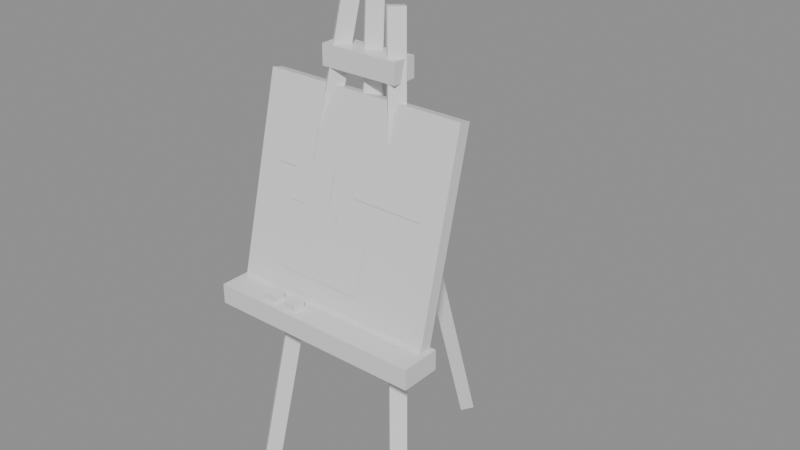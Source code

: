 # Source: art_easel_basic.blend  (saved by Blender 5.2.44; exported with 4.5.12 LTS)
import bpy
from mathutils import Matrix  # noqa: F401  (used for matrix-valued properties, if any)

bpy.ops.wm.read_factory_settings(use_empty=True)
scene = bpy.context.scene
scene.name = 'Scene'

# ---- collections
col_art_easel_basic_gridguides = bpy.data.collections.new('art_easel_basic_GridGuides'); scene.collection.children.link(col_art_easel_basic_gridguides)

# ---- materials (node trees are filled in below, after node groups)
mat_halka_vertexcolor = bpy.data.materials.new('HALKA_VertexColor')

# ---- material node trees
mat_halka_vertexcolor.use_nodes = True; mat_halka_vertexcolor.node_tree.nodes.clear()
_N = mat_halka_vertexcolor.node_tree.nodes; _L = mat_halka_vertexcolor.node_tree.links
n0 = _N.new('ShaderNodeBsdfPrincipled'); n0.name = 'Principled BSDF'; n0.location = (-200, 100)
n0.inputs[10].default_value = 0.005
n1 = _N.new('ShaderNodeOutputMaterial'); n1.name = 'Material Output'; n1.location = (200, 100)
_L.new(n0.outputs[0], n1.inputs[0])
n1.is_active_output = True

# ---- meshes
me_art_easel_basic_mesh = bpy.data.meshes.new('art_easel_basic_Mesh')
me_art_easel_basic_mesh.from_pydata([(0.03, 0.06, 0.44), (0.03, 0.06, 0.4), (0.07981, 0.1218, -0.003089), (0.1998, 0.2618, 0.9769), (0.1018, 0.09981, -0.002647), (0.2218, 0.2398, 0.9774), (0.08019, 0.07822, 0.003089), (0.2002, 0.2182, 0.9831), (0.05816, 0.1002, 0.002647), (0.1782, 0.2402, 0.9826), (0.4202, 0.1218, -0.003089), (0.3002, 0.2618, 0.9769), (0.4418, 0.1002, 0.002647), (0.3218, 0.2402, 0.9826), (0.4198, 0.07822, 0.003089), (0.2998, 0.2182, 0.9831), (0.3982, 0.09981, -0.002647), (0.2782, 0.2398, 0.9774), (0.25, 0.5591, 0.005991), (0.25, 0.2891, 0.866), (0.27, 0.54, 0.0), (0.27, 0.27, 0.86), (0.25, 0.5209, -0.005991), (0.25, 0.2509, 0.854), (0.23, 0.54, 0.0), (0.23, 0.27, 0.86), (0.25, 0.242, 0.5488), (0.25, 0.272, 1.079), (0.272, 0.22, 0.55), (0.272, 0.25, 1.08), (0.25, 0.198, 0.5512), (0.25, 0.228, 1.081), (0.228, 0.22, 0.55), (0.228, 0.25, 1.08), (0.03, 0.14, 0.4), (0.03, 0.14, 0.44), (0.47, 0.06, 0.4), (0.47, 0.06, 0.44), (0.47, 0.14, 0.4), (0.47, 0.14, 0.44), (0.17, 0.2, 0.86), (0.17, 0.2, 0.9), (0.17, 0.25, 0.86), (0.17, 0.25, 0.9), (0.33, 0.2, 0.86), (0.33, 0.2, 0.9), (0.33, 0.25, 0.86), (0.33, 0.25, 0.9), (0.04, 0.11, 0.44), (0.46, 0.11, 0.44), (0.46, 0.2068, 0.8281), (0.04, 0.2068, 0.8281), (0.04, 0.1343, 0.434), (0.46, 0.1343, 0.434), (0.46, 0.231, 0.8221), (0.04, 0.231, 0.8221), (0.055, 0.1117, 0.455), (0.445, 0.1117, 0.455), (0.445, 0.2012, 0.814), (0.055, 0.2012, 0.814), (0.27, 0.1593, 0.6544), (0.42, 0.1593, 0.6544), (0.42, 0.186, 0.7612), (0.27, 0.186, 0.7612), (0.13, 0.1182, 0.4895), (0.31, 0.1182, 0.4895), (0.31, 0.1448, 0.5962), (0.13, 0.1448, 0.5962), (0.09, 0.1642, 0.6738), (0.17, 0.1642, 0.6738), (0.17, 0.186, 0.7612), (0.09, 0.186, 0.7612), (0.13, 0.1497, 0.6156), (0.22, 0.1497, 0.6156), (0.22, 0.169, 0.6932), (0.13, 0.169, 0.6932), (0.16, 0.1351, 0.5574), (0.24, 0.1351, 0.5574), (0.24, 0.1521, 0.6253), (0.16, 0.1521, 0.6253), (0.13, 0.07, 0.44), (0.13, 0.07, 0.455), (0.13, 0.095, 0.44), (0.13, 0.095, 0.455), (0.155, 0.07, 0.44), (0.155, 0.07, 0.455), (0.155, 0.095, 0.44), (0.155, 0.095, 0.455), (0.18, 0.07, 0.44), (0.18, 0.07, 0.455), (0.18, 0.095, 0.44), (0.18, 0.095, 0.455), (0.205, 0.07, 0.44), (0.205, 0.07, 0.455), (0.205, 0.095, 0.44), (0.205, 0.095, 0.455)], [], [(12, 13, 15, 14), (10, 11, 13, 12), (2, 3, 5, 4), (13, 11, 17, 15), (18, 19, 21, 20), (4, 5, 7, 6), (5, 3, 9, 7), (20, 21, 23, 22), (6, 7, 9, 8), (28, 29, 31, 30), (39, 35, 0, 37), (8, 9, 3, 2), (2, 4, 6, 8), (26, 27, 29, 28), (14, 15, 17, 16), (34, 35, 39, 38), (40, 41, 43, 42), (16, 17, 11, 10), (14, 16, 10, 12), (22, 24, 18, 20), (22, 23, 25, 24), (38, 39, 37, 36), (31, 29, 27, 33), (24, 25, 19, 18), (21, 19, 25, 23), (1, 0, 35, 34), (30, 31, 33, 32), (34, 38, 36, 1), (36, 37, 0, 1), (32, 33, 27, 26), (26, 28, 30, 32), (42, 43, 47, 46), (46, 47, 45, 44), (44, 45, 41, 40), (42, 46, 44, 40), (47, 43, 41, 45), (48, 49, 50, 51), (52, 55, 54, 53), (48, 52, 53, 49), (49, 53, 54, 50), (50, 54, 55, 51), (51, 55, 52, 48), (56, 57, 58, 59), (60, 61, 62, 63), (64, 65, 66, 67), (68, 69, 70, 71), (72, 73, 74, 75), (76, 77, 78, 79), (80, 81, 83, 82), (82, 83, 87, 86), (86, 87, 85, 84), (84, 85, 81, 80), (82, 86, 84, 80), (87, 83, 81, 85), (88, 89, 91, 90), (90, 91, 95, 94), (94, 95, 93, 92), (92, 93, 89, 88), (90, 94, 92, 88), (95, 91, 89, 93)])
_ca = me_art_easel_basic_mesh.color_attributes.new('Col', 'FLOAT_COLOR', 'CORNER')
_ca.data.foreach_set('color', [0.1529, 0.05781, 0.02843, 1.0, 0.1529, 0.05781, 0.02843, 1.0, 0.1529, 0.05781, 0.02843, 1.0, 0.1529, 0.05781, 0.02843, 1.0, 0.1529, 0.05781, 0.02843, 1.0, 0.1529, 0.05781, 0.02843, 1.0, 0.1529, 0.05781, 0.02843, 1.0, 0.1529, 0.05781, 0.02843, 1.0, 0.1529, 0.05781, 0.02843, 1.0, 0.1529, 0.05781, 0.02843, 1.0, 0.1529, 0.05781, 0.02843, 1.0, 0.1529, 0.05781, 0.02843, 1.0, 0.1529, 0.05781, 0.02843, 1.0, 0.1529, 0.05781, 0.02843, 1.0, 0.1529, 0.05781, 0.02843, 1.0, 0.1529, 0.05781, 0.02843, 1.0, 0.05127, 0.02122, 0.01298, 1.0, 0.05127, 0.02122, 0.01298, 1.0, 0.05127, 0.02122, 0.01298, 1.0, 0.05127, 0.02122, 0.01298, 1.0, 0.1529, 0.05781, 0.02843, 1.0, 0.1529, 0.05781, 0.02843, 1.0, 0.1529, 0.05781, 0.02843, 1.0, 0.1529, 0.05781, 0.02843, 1.0, 0.1529, 0.05781, 0.02843, 1.0, 0.1529, 0.05781, 0.02843, 1.0, 0.1529, 0.05781, 0.02843, 1.0, 0.1529, 0.05781, 0.02843, 1.0, 0.05127, 0.02122, 0.01298, 1.0, 0.05127, 0.02122, 0.01298, 1.0, 0.05127, 0.02122, 0.01298, 1.0, 0.05127, 0.02122, 0.01298, 1.0, 0.1529, 0.05781, 0.02843, 1.0, 0.1529, 0.05781, 0.02843, 1.0, 0.1529, 0.05781, 0.02843, 1.0, 0.1529, 0.05781, 0.02843, 1.0, 0.2623, 0.09084, 0.04374, 1.0, 0.2623, 0.09084, 0.04374, 1.0, 0.2623, 0.09084, 0.04374, 1.0, 0.2623, 0.09084, 0.04374, 1.0, 0.1529, 0.05781, 0.02843, 1.0, 0.1529, 0.05781, 0.02843, 1.0, 0.1529, 0.05781, 0.02843, 1.0, 0.1529, 0.05781, 0.02843, 1.0, 0.1529, 0.05781, 0.02843, 1.0, 0.1529, 0.05781, 0.02843, 1.0, 0.1529, 0.05781, 0.02843, 1.0, 0.1529, 0.05781, 0.02843, 1.0, 0.1529, 0.05781, 0.02843, 1.0, 0.1529, 0.05781, 0.02843, 1.0, 0.1529, 0.05781, 0.02843, 1.0, 0.1529, 0.05781, 0.02843, 1.0, 0.2623, 0.09084, 0.04374, 1.0, 0.2623, 0.09084, 0.04374, 1.0, 0.2623, 0.09084, 0.04374, 1.0, 0.2623, 0.09084, 0.04374, 1.0, 0.1529, 0.05781, 0.02843, 1.0, 0.1529, 0.05781, 0.02843, 1.0, 0.1529, 0.05781, 0.02843, 1.0, 0.1529, 0.05781, 0.02843, 1.0, 0.2623, 0.09084, 0.04374, 1.0, 0.2623, 0.09084, 0.04374, 1.0, 0.2623, 0.09084, 0.04374, 1.0, 0.2623, 0.09084, 0.04374, 1.0, 0.2623, 0.09084, 0.04374, 1.0, 0.2623, 0.09084, 0.04374, 1.0, 0.2623, 0.09084, 0.04374, 1.0, 0.2623, 0.09084, 0.04374, 1.0, 0.1529, 0.05781, 0.02843, 1.0, 0.1529, 0.05781, 0.02843, 1.0, 0.1529, 0.05781, 0.02843, 1.0, 0.1529, 0.05781, 0.02843, 1.0, 0.1529, 0.05781, 0.02843, 1.0, 0.1529, 0.05781, 0.02843, 1.0, 0.1529, 0.05781, 0.02843, 1.0, 0.1529, 0.05781, 0.02843, 1.0, 0.05127, 0.02122, 0.01298, 1.0, 0.05127, 0.02122, 0.01298, 1.0, 0.05127, 0.02122, 0.01298, 1.0, 0.05127, 0.02122, 0.01298, 1.0, 0.05127, 0.02122, 0.01298, 1.0, 0.05127, 0.02122, 0.01298, 1.0, 0.05127, 0.02122, 0.01298, 1.0, 0.05127, 0.02122, 0.01298, 1.0, 0.2623, 0.09084, 0.04374, 1.0, 0.2623, 0.09084, 0.04374, 1.0, 0.2623, 0.09084, 0.04374, 1.0, 0.2623, 0.09084, 0.04374, 1.0, 0.2623, 0.09084, 0.04374, 1.0, 0.2623, 0.09084, 0.04374, 1.0, 0.2623, 0.09084, 0.04374, 1.0, 0.2623, 0.09084, 0.04374, 1.0, 0.05127, 0.02122, 0.01298, 1.0, 0.05127, 0.02122, 0.01298, 1.0, 0.05127, 0.02122, 0.01298, 1.0, 0.05127, 0.02122, 0.01298, 1.0, 0.05127, 0.02122, 0.01298, 1.0, 0.05127, 0.02122, 0.01298, 1.0, 0.05127, 0.02122, 0.01298, 1.0, 0.05127, 0.02122, 0.01298, 1.0, 0.2623, 0.09084, 0.04374, 1.0, 0.2623, 0.09084, 0.04374, 1.0, 0.2623, 0.09084, 0.04374, 1.0, 0.2623, 0.09084, 0.04374, 1.0, 0.2623, 0.09084, 0.04374, 1.0, 0.2623, 0.09084, 0.04374, 1.0, 0.2623, 0.09084, 0.04374, 1.0, 0.2623, 0.09084, 0.04374, 1.0, 0.2623, 0.09084, 0.04374, 1.0, 0.2623, 0.09084, 0.04374, 1.0, 0.2623, 0.09084, 0.04374, 1.0, 0.2623, 0.09084, 0.04374, 1.0, 0.2623, 0.09084, 0.04374, 1.0, 0.2623, 0.09084, 0.04374, 1.0, 0.2623, 0.09084, 0.04374, 1.0, 0.2623, 0.09084, 0.04374, 1.0, 0.2623, 0.09084, 0.04374, 1.0, 0.2623, 0.09084, 0.04374, 1.0, 0.2623, 0.09084, 0.04374, 1.0, 0.2623, 0.09084, 0.04374, 1.0, 0.2623, 0.09084, 0.04374, 1.0, 0.2623, 0.09084, 0.04374, 1.0, 0.2623, 0.09084, 0.04374, 1.0, 0.2623, 0.09084, 0.04374, 1.0, 0.2623, 0.09084, 0.04374, 1.0, 0.2623, 0.09084, 0.04374, 1.0, 0.2623, 0.09084, 0.04374, 1.0, 0.2623, 0.09084, 0.04374, 1.0, 0.2623, 0.09084, 0.04374, 1.0, 0.2623, 0.09084, 0.04374, 1.0, 0.2623, 0.09084, 0.04374, 1.0, 0.2623, 0.09084, 0.04374, 1.0, 0.2623, 0.09084, 0.04374, 1.0, 0.2623, 0.09084, 0.04374, 1.0, 0.2623, 0.09084, 0.04374, 1.0, 0.2623, 0.09084, 0.04374, 1.0, 0.2623, 0.09084, 0.04374, 1.0, 0.2623, 0.09084, 0.04374, 1.0, 0.2623, 0.09084, 0.04374, 1.0, 0.2623, 0.09084, 0.04374, 1.0, 0.2623, 0.09084, 0.04374, 1.0, 0.2623, 0.09084, 0.04374, 1.0, 0.2623, 0.09084, 0.04374, 1.0, 0.2623, 0.09084, 0.04374, 1.0, 0.6172, 0.5395, 0.4342, 1.0, 0.6172, 0.5395, 0.4342, 1.0, 0.6172, 0.5395, 0.4342, 1.0, 0.6172, 0.5395, 0.4342, 1.0, 0.6172, 0.5395, 0.4342, 1.0, 0.6172, 0.5395, 0.4342, 1.0, 0.6172, 0.5395, 0.4342, 1.0, 0.6172, 0.5395, 0.4342, 1.0, 0.6172, 0.5395, 0.4342, 1.0, 0.6172, 0.5395, 0.4342, 1.0, 0.6172, 0.5395, 0.4342, 1.0, 0.6172, 0.5395, 0.4342, 1.0, 0.6172, 0.5395, 0.4342, 1.0, 0.6172, 0.5395, 0.4342, 1.0, 0.6172, 0.5395, 0.4342, 1.0, 0.6172, 0.5395, 0.4342, 1.0, 0.6172, 0.5395, 0.4342, 1.0, 0.6172, 0.5395, 0.4342, 1.0, 0.6172, 0.5395, 0.4342, 1.0, 0.6172, 0.5395, 0.4342, 1.0, 0.6172, 0.5395, 0.4342, 1.0, 0.6172, 0.5395, 0.4342, 1.0, 0.6172, 0.5395, 0.4342, 1.0, 0.6172, 0.5395, 0.4342, 1.0, 0.9216, 0.7835, 0.5972, 1.0, 0.9216, 0.7835, 0.5972, 1.0, 0.9216, 0.7835, 0.5972, 1.0, 0.9216, 0.7835, 0.5972, 1.0, 0.8796, 0.6584, 0.2874, 1.0, 0.8796, 0.6584, 0.2874, 1.0, 0.8796, 0.6584, 0.2874, 1.0, 0.8796, 0.6584, 0.2874, 1.0, 0.9216, 0.4735, 0.3613, 1.0, 0.9216, 0.4735, 0.3613, 1.0, 0.9216, 0.4735, 0.3613, 1.0, 0.9216, 0.4735, 0.3613, 1.0, 0.2195, 0.3916, 0.7084, 1.0, 0.2195, 0.3916, 0.7084, 1.0, 0.2195, 0.3916, 0.7084, 1.0, 0.2195, 0.3916, 0.7084, 1.0, 0.2195, 0.3916, 0.7084, 1.0, 0.2195, 0.3916, 0.7084, 1.0, 0.2195, 0.3916, 0.7084, 1.0, 0.2195, 0.3916, 0.7084, 1.0, 0.2195, 0.3916, 0.7084, 1.0, 0.2195, 0.3916, 0.7084, 1.0, 0.2195, 0.3916, 0.7084, 1.0, 0.2195, 0.3916, 0.7084, 1.0, 0.2195, 0.3916, 0.7084, 1.0, 0.2195, 0.3916, 0.7084, 1.0, 0.2195, 0.3916, 0.7084, 1.0, 0.2195, 0.3916, 0.7084, 1.0, 0.2195, 0.3916, 0.7084, 1.0, 0.2195, 0.3916, 0.7084, 1.0, 0.2195, 0.3916, 0.7084, 1.0, 0.2195, 0.3916, 0.7084, 1.0, 0.2195, 0.3916, 0.7084, 1.0, 0.2195, 0.3916, 0.7084, 1.0, 0.2195, 0.3916, 0.7084, 1.0, 0.2195, 0.3916, 0.7084, 1.0, 0.2195, 0.3916, 0.7084, 1.0, 0.2195, 0.3916, 0.7084, 1.0, 0.2195, 0.3916, 0.7084, 1.0, 0.2195, 0.3916, 0.7084, 1.0, 0.2195, 0.3916, 0.7084, 1.0, 0.2195, 0.3916, 0.7084, 1.0, 0.2195, 0.3916, 0.7084, 1.0, 0.2195, 0.3916, 0.7084, 1.0, 0.2195, 0.3916, 0.7084, 1.0, 0.2195, 0.3916, 0.7084, 1.0, 0.2195, 0.3916, 0.7084, 1.0, 0.2195, 0.3916, 0.7084, 1.0, 0.8796, 0.6584, 0.2874, 1.0, 0.8796, 0.6584, 0.2874, 1.0, 0.8796, 0.6584, 0.2874, 1.0, 0.8796, 0.6584, 0.2874, 1.0, 0.8796, 0.6584, 0.2874, 1.0, 0.8796, 0.6584, 0.2874, 1.0, 0.8796, 0.6584, 0.2874, 1.0, 0.8796, 0.6584, 0.2874, 1.0, 0.8796, 0.6584, 0.2874, 1.0, 0.8796, 0.6584, 0.2874, 1.0, 0.8796, 0.6584, 0.2874, 1.0, 0.8796, 0.6584, 0.2874, 1.0, 0.8796, 0.6584, 0.2874, 1.0, 0.8796, 0.6584, 0.2874, 1.0, 0.8796, 0.6584, 0.2874, 1.0, 0.8796, 0.6584, 0.2874, 1.0, 0.8796, 0.6584, 0.2874, 1.0, 0.8796, 0.6584, 0.2874, 1.0, 0.8796, 0.6584, 0.2874, 1.0, 0.8796, 0.6584, 0.2874, 1.0, 0.8796, 0.6584, 0.2874, 1.0, 0.8796, 0.6584, 0.2874, 1.0, 0.8796, 0.6584, 0.2874, 1.0, 0.8796, 0.6584, 0.2874, 1.0])
me_art_easel_basic_mesh.materials.append(mat_halka_vertexcolor)
me_art_easel_basic_mesh.update()

# ---- objects
ob_art_easel_basic = bpy.data.objects.new('art_easel_basic', me_art_easel_basic_mesh)
ob_cell_0_0 = bpy.data.objects.new('cell_0_0', None)
ob_cell_0_1 = bpy.data.objects.new('cell_0_1', None)
ob_cell_1_0 = bpy.data.objects.new('cell_1_0', None)
ob_cell_1_1 = bpy.data.objects.new('cell_1_1', None)

# ---- transforms, parenting, visibility, modifiers, constraints
ob_art_easel_basic.location = (0.0, 0.0, 0.0)
ob_cell_0_0.location = (0.0, 0.0, 0.0)
ob_cell_0_0.empty_display_size = 0.25
ob_cell_0_1.location = (0.0, 0.5, 0.0)
ob_cell_0_1.empty_display_size = 0.25
ob_cell_1_0.location = (0.5, 0.0, 0.0)
ob_cell_1_0.empty_display_size = 0.25
ob_cell_1_1.location = (0.5, 0.5, 0.0)
ob_cell_1_1.empty_display_size = 0.25

# ---- collection membership
scene.collection.objects.link(ob_art_easel_basic)
col_art_easel_basic_gridguides.objects.link(ob_cell_0_0)
col_art_easel_basic_gridguides.objects.link(ob_cell_0_1)
col_art_easel_basic_gridguides.objects.link(ob_cell_1_0)
col_art_easel_basic_gridguides.objects.link(ob_cell_1_1)

# ---- scene / render settings (as saved in the file)
scene.frame_start = 1; scene.frame_end = 250; scene.frame_set(1)
scene.render.engine = 'BLENDER_EEVEE_NEXT'
scene.render.bake_bias = 0.0
scene.render.bake_samples = 0
scene.render.compositor_device = 'GPU'
scene.eevee.use_volume_custom_range = False
scene.eevee.fast_gi_thickness_near = 0.1
scene.eevee.fast_gi_thickness_far = 0.0
scene.eevee.ray_tracing_options.screen_trace_thickness = 0.1
bpy.context.view_layer.update()

# ---- added for rendering (the .blend has no active camera and no usable light): camera, sun + grey world if the file has none
cam_auto = bpy.data.cameras.new('AutoCamera')
cam_auto.lens = 50.0
cam_auto.sensor_width = 36.0
cam_auto.clip_end = 1000.0
ob_auto_camera = bpy.data.objects.new('AutoCamera', cam_auto)
scene.collection.objects.link(ob_auto_camera)
ob_auto_camera.location = (1.42935, -1.10568, 1.4811)
ob_auto_camera.rotation_euler = (1.09748, -7.21219e-08, 0.694738)
scene.camera = ob_auto_camera
light_auto_sun = bpy.data.lights.new('AutoSun', 'SUN')
light_auto_sun.energy = 3.0
light_auto_sun.angle = 0.0523599
ob_auto_sun = bpy.data.objects.new('AutoSun', light_auto_sun)
scene.collection.objects.link(ob_auto_sun)
ob_auto_sun.rotation_euler = (0.872665, 0.174533, 0.523599)
if scene.world is None:
    world_auto = bpy.data.worlds.new('AutoWorld')
    world_auto.color = (0.3, 0.3, 0.3)
    scene.world = world_auto
bpy.context.view_layer.update()
